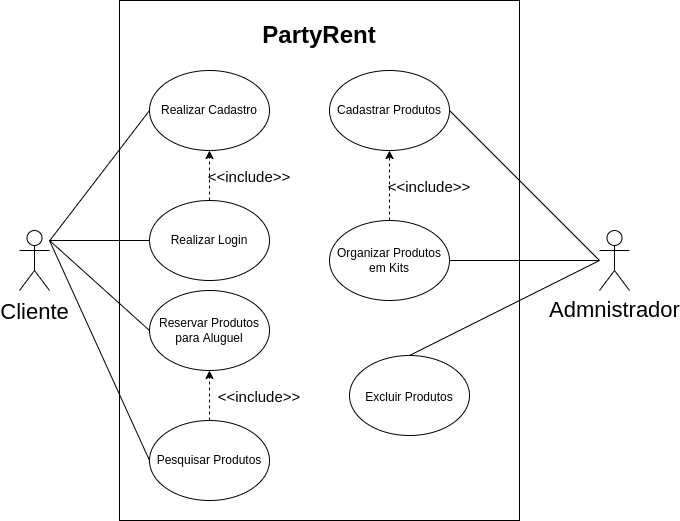

The diagram above was exported from draw.io. Its source (the exported page's mxGraphModel, read from the mxfile embedded in the PNG):
<mxGraphModel dx="796" dy="461" grid="1" gridSize="10" guides="1" tooltips="1" connect="1" arrows="1" fold="1" page="1" pageScale="1" pageWidth="850" pageHeight="1100" math="0" shadow="0">
  <root>
    <mxCell id="0" />
    <mxCell id="1" parent="0" />
    <mxCell id="Y12yzNho3R55xudyjZlF-3" value="" style="rounded=0;whiteSpace=wrap;html=1;" vertex="1" parent="1">
      <mxGeometry x="130" y="10" width="400" height="520" as="geometry" />
    </mxCell>
    <mxCell id="Y12yzNho3R55xudyjZlF-1" value="Reservar Produtos para Aluguel" style="ellipse;whiteSpace=wrap;html=1;" vertex="1" parent="1">
      <mxGeometry x="160" y="300" width="120" height="80" as="geometry" />
    </mxCell>
    <mxCell id="Y12yzNho3R55xudyjZlF-4" value="Cadastrar Produtos" style="ellipse;whiteSpace=wrap;html=1;" vertex="1" parent="1">
      <mxGeometry x="340" y="80" width="120" height="80" as="geometry" />
    </mxCell>
    <mxCell id="Y12yzNho3R55xudyjZlF-6" value="&lt;font color=&quot;#000000&quot;&gt;Pesquisar Produtos&lt;/font&gt;" style="ellipse;whiteSpace=wrap;html=1;fontColor=#FF3333;" vertex="1" parent="1">
      <mxGeometry x="160" y="430" width="120" height="80" as="geometry" />
    </mxCell>
    <mxCell id="Y12yzNho3R55xudyjZlF-7" value="Realizar Cadastro" style="ellipse;whiteSpace=wrap;html=1;fontColor=#000000;" vertex="1" parent="1">
      <mxGeometry x="160" y="80" width="120" height="80" as="geometry" />
    </mxCell>
    <mxCell id="Y12yzNho3R55xudyjZlF-8" value="Realizar Login" style="ellipse;whiteSpace=wrap;html=1;fontColor=#000000;" vertex="1" parent="1">
      <mxGeometry x="160" y="210" width="120" height="80" as="geometry" />
    </mxCell>
    <mxCell id="Y12yzNho3R55xudyjZlF-9" value="Organizar Produtos em Kits" style="ellipse;whiteSpace=wrap;html=1;fontColor=#000000;" vertex="1" parent="1">
      <mxGeometry x="340" y="230" width="120" height="80" as="geometry" />
    </mxCell>
    <mxCell id="Y12yzNho3R55xudyjZlF-10" value="&lt;b&gt;&lt;font style=&quot;font-size: 24px&quot;&gt;PartyRent&lt;/font&gt;&lt;/b&gt;" style="text;html=1;strokeColor=none;fillColor=none;align=center;verticalAlign=middle;whiteSpace=wrap;rounded=0;fontColor=#000000;" vertex="1" parent="1">
      <mxGeometry x="300" y="30" width="60" height="30" as="geometry" />
    </mxCell>
    <mxCell id="Y12yzNho3R55xudyjZlF-11" value="&lt;font style=&quot;font-size: 22px&quot;&gt;Cliente&lt;/font&gt;" style="shape=umlActor;verticalLabelPosition=bottom;verticalAlign=top;html=1;outlineConnect=0;fontSize=24;fontColor=#000000;" vertex="1" parent="1">
      <mxGeometry x="30" y="240" width="30" height="60" as="geometry" />
    </mxCell>
    <mxCell id="Y12yzNho3R55xudyjZlF-14" value="Admnistrador" style="shape=umlActor;verticalLabelPosition=bottom;verticalAlign=top;html=1;outlineConnect=0;fontSize=22;fontColor=#000000;" vertex="1" parent="1">
      <mxGeometry x="610" y="240" width="30" height="60" as="geometry" />
    </mxCell>
    <mxCell id="Y12yzNho3R55xudyjZlF-16" value="" style="endArrow=none;html=1;rounded=0;fontSize=22;fontColor=#000000;entryX=0;entryY=0.5;entryDx=0;entryDy=0;" edge="1" parent="1" source="Y12yzNho3R55xudyjZlF-11" target="Y12yzNho3R55xudyjZlF-7">
      <mxGeometry width="50" height="50" relative="1" as="geometry">
        <mxPoint x="380" y="360" as="sourcePoint" />
        <mxPoint x="430" y="310" as="targetPoint" />
      </mxGeometry>
    </mxCell>
    <mxCell id="Y12yzNho3R55xudyjZlF-17" value="" style="endArrow=none;html=1;rounded=0;fontSize=22;fontColor=#000000;entryX=0;entryY=0.5;entryDx=0;entryDy=0;" edge="1" parent="1" target="Y12yzNho3R55xudyjZlF-8">
      <mxGeometry width="50" height="50" relative="1" as="geometry">
        <mxPoint x="60" y="250" as="sourcePoint" />
        <mxPoint x="170" y="130" as="targetPoint" />
      </mxGeometry>
    </mxCell>
    <mxCell id="Y12yzNho3R55xudyjZlF-18" value="" style="endArrow=none;html=1;rounded=0;fontSize=22;fontColor=#000000;entryX=0;entryY=0.5;entryDx=0;entryDy=0;" edge="1" parent="1" target="Y12yzNho3R55xudyjZlF-1">
      <mxGeometry width="50" height="50" relative="1" as="geometry">
        <mxPoint x="60" y="250" as="sourcePoint" />
        <mxPoint x="170" y="250" as="targetPoint" />
      </mxGeometry>
    </mxCell>
    <mxCell id="Y12yzNho3R55xudyjZlF-19" value="" style="endArrow=none;html=1;rounded=0;fontSize=22;fontColor=#000000;entryX=0;entryY=0.5;entryDx=0;entryDy=0;" edge="1" parent="1" target="Y12yzNho3R55xudyjZlF-6">
      <mxGeometry width="50" height="50" relative="1" as="geometry">
        <mxPoint x="60" y="250" as="sourcePoint" />
        <mxPoint x="170" y="360" as="targetPoint" />
      </mxGeometry>
    </mxCell>
    <mxCell id="Y12yzNho3R55xudyjZlF-20" value="" style="endArrow=none;html=1;rounded=0;fontSize=22;fontColor=#000000;entryX=1;entryY=0.5;entryDx=0;entryDy=0;" edge="1" parent="1" target="Y12yzNho3R55xudyjZlF-9">
      <mxGeometry width="50" height="50" relative="1" as="geometry">
        <mxPoint x="610" y="270" as="sourcePoint" />
        <mxPoint x="170" y="470" as="targetPoint" />
      </mxGeometry>
    </mxCell>
    <mxCell id="Y12yzNho3R55xudyjZlF-21" value="" style="endArrow=none;html=1;rounded=0;fontSize=22;fontColor=#000000;entryX=1;entryY=0.5;entryDx=0;entryDy=0;" edge="1" parent="1" target="Y12yzNho3R55xudyjZlF-4">
      <mxGeometry width="50" height="50" relative="1" as="geometry">
        <mxPoint x="610" y="270" as="sourcePoint" />
        <mxPoint x="510" y="250" as="targetPoint" />
      </mxGeometry>
    </mxCell>
    <mxCell id="Y12yzNho3R55xudyjZlF-23" value="" style="html=1;labelBackgroundColor=#ffffff;startArrow=none;startFill=0;startSize=6;endArrow=classic;endFill=1;endSize=6;jettySize=auto;orthogonalLoop=1;strokeWidth=1;dashed=1;fontSize=14;rounded=0;fontColor=#000000;exitX=0.5;exitY=0;exitDx=0;exitDy=0;" edge="1" parent="1" source="Y12yzNho3R55xudyjZlF-6" target="Y12yzNho3R55xudyjZlF-1">
      <mxGeometry width="60" height="60" relative="1" as="geometry">
        <mxPoint x="320" y="300" as="sourcePoint" />
        <mxPoint x="380" y="240" as="targetPoint" />
      </mxGeometry>
    </mxCell>
    <mxCell id="Y12yzNho3R55xudyjZlF-25" value="&lt;font style=&quot;font-size: 15px&quot;&gt;&amp;lt;&amp;lt;include&amp;gt;&amp;gt;&lt;/font&gt;" style="text;html=1;strokeColor=none;fillColor=none;align=center;verticalAlign=middle;whiteSpace=wrap;rounded=0;fontSize=22;fontColor=#000000;" vertex="1" parent="1">
      <mxGeometry x="240" y="390" width="60" height="30" as="geometry" />
    </mxCell>
    <mxCell id="Y12yzNho3R55xudyjZlF-26" value="" style="html=1;labelBackgroundColor=#ffffff;startArrow=none;startFill=0;startSize=6;endArrow=classic;endFill=1;endSize=6;jettySize=auto;orthogonalLoop=1;strokeWidth=1;dashed=1;fontSize=14;rounded=0;fontColor=#000000;exitX=0.5;exitY=0;exitDx=0;exitDy=0;entryX=0.5;entryY=1;entryDx=0;entryDy=0;" edge="1" parent="1" source="Y12yzNho3R55xudyjZlF-8" target="Y12yzNho3R55xudyjZlF-7">
      <mxGeometry width="60" height="60" relative="1" as="geometry">
        <mxPoint x="230" y="440" as="sourcePoint" />
        <mxPoint x="230" y="390" as="targetPoint" />
      </mxGeometry>
    </mxCell>
    <mxCell id="Y12yzNho3R55xudyjZlF-27" value="&lt;font style=&quot;font-size: 15px&quot;&gt;&amp;lt;&amp;lt;include&amp;gt;&amp;gt;&lt;/font&gt;" style="text;html=1;strokeColor=none;fillColor=none;align=center;verticalAlign=middle;whiteSpace=wrap;rounded=0;fontSize=22;fontColor=#000000;" vertex="1" parent="1">
      <mxGeometry x="230" y="170" width="60" height="30" as="geometry" />
    </mxCell>
    <mxCell id="Y12yzNho3R55xudyjZlF-28" value="" style="html=1;labelBackgroundColor=#ffffff;startArrow=none;startFill=0;startSize=6;endArrow=classic;endFill=1;endSize=6;jettySize=auto;orthogonalLoop=1;strokeWidth=1;dashed=1;fontSize=14;rounded=0;fontColor=#000000;exitX=0.5;exitY=0;exitDx=0;exitDy=0;entryX=0.5;entryY=1;entryDx=0;entryDy=0;" edge="1" parent="1" source="Y12yzNho3R55xudyjZlF-9" target="Y12yzNho3R55xudyjZlF-4">
      <mxGeometry width="60" height="60" relative="1" as="geometry">
        <mxPoint x="230" y="440" as="sourcePoint" />
        <mxPoint x="230" y="390" as="targetPoint" />
      </mxGeometry>
    </mxCell>
    <mxCell id="Y12yzNho3R55xudyjZlF-29" value="&lt;font style=&quot;font-size: 15px&quot;&gt;&amp;lt;&amp;lt;include&amp;gt;&amp;gt;&lt;/font&gt;" style="text;html=1;strokeColor=none;fillColor=none;align=center;verticalAlign=middle;whiteSpace=wrap;rounded=0;fontSize=22;fontColor=#000000;" vertex="1" parent="1">
      <mxGeometry x="410" y="180" width="60" height="30" as="geometry" />
    </mxCell>
    <mxCell id="Y12yzNho3R55xudyjZlF-30" value="&lt;font style=&quot;font-size: 12px&quot;&gt;Excluir Produtos&lt;/font&gt;" style="ellipse;whiteSpace=wrap;html=1;fontSize=15;fontColor=#000000;" vertex="1" parent="1">
      <mxGeometry x="360" y="365" width="120" height="80" as="geometry" />
    </mxCell>
    <mxCell id="Y12yzNho3R55xudyjZlF-31" value="" style="endArrow=none;html=1;rounded=0;fontSize=22;fontColor=#000000;entryX=0.5;entryY=0;entryDx=0;entryDy=0;" edge="1" parent="1" target="Y12yzNho3R55xudyjZlF-30">
      <mxGeometry width="50" height="50" relative="1" as="geometry">
        <mxPoint x="610" y="270" as="sourcePoint" />
        <mxPoint x="470" y="280" as="targetPoint" />
      </mxGeometry>
    </mxCell>
  </root>
</mxGraphModel>